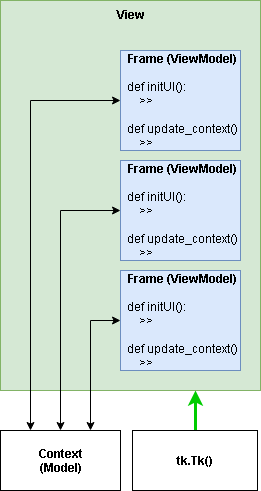

The diagram above was exported from draw.io. Its source (the exported page's mxGraphModel, read from the mxfile embedded in the PNG):
<mxGraphModel dx="928" dy="533" grid="1" gridSize="10" guides="1" tooltips="1" connect="1" arrows="1" fold="1" page="1" pageScale="1" pageWidth="826" pageHeight="1169" background="#ffffff" math="0" shadow="0">
  <root>
    <mxCell id="0" />
    <mxCell id="1" parent="0" />
    <mxCell id="2" value="&lt;b&gt;View&lt;/b&gt;" style="whiteSpace=wrap;html=1;verticalAlign=top;strokeColor=#82b366;fillColor=#d5e8d4;" vertex="1" parent="1">
      <mxGeometry x="320" y="30" width="260" height="390" as="geometry" />
    </mxCell>
    <mxCell id="11" style="edgeStyle=orthogonalEdgeStyle;rounded=0;html=1;exitX=0;exitY=0.5;entryX=0.25;entryY=0;jettySize=auto;orthogonalLoop=1;endArrow=classic;endFill=1;startArrow=classic;startFill=1;" edge="1" parent="1" source="3" target="6">
      <mxGeometry relative="1" as="geometry" />
    </mxCell>
    <mxCell id="3" value="&lt;b&gt;Frame (ViewModel)&lt;/b&gt;&lt;div&gt;&lt;br&gt;&lt;/div&gt;&lt;div style=&quot;text-align: left&quot;&gt;def initUI():&lt;/div&gt;&lt;div style=&quot;text-align: left&quot;&gt;&amp;nbsp; &amp;nbsp; &amp;gt;&amp;gt;&lt;/div&gt;&lt;div style=&quot;text-align: left&quot;&gt;&lt;br&gt;&lt;/div&gt;&lt;div style=&quot;text-align: left&quot;&gt;def update_context()&lt;/div&gt;&lt;div style=&quot;text-align: left&quot;&gt;&amp;nbsp; &amp;nbsp; &amp;gt;&amp;gt;&lt;/div&gt;" style="whiteSpace=wrap;html=1;fillColor=#dae8fc;strokeColor=#6c8ebf;" vertex="1" parent="1">
      <mxGeometry x="440" y="80" width="120" height="100" as="geometry" />
    </mxCell>
    <mxCell id="12" style="edgeStyle=orthogonalEdgeStyle;rounded=0;html=1;exitX=0;exitY=0.5;entryX=0.5;entryY=0;jettySize=auto;orthogonalLoop=1;endArrow=classic;endFill=1;startArrow=classic;startFill=1;" edge="1" parent="1" source="4" target="6">
      <mxGeometry relative="1" as="geometry" />
    </mxCell>
    <mxCell id="4" value="&lt;b&gt;Frame (ViewModel)&lt;/b&gt;&lt;div&gt;&lt;br&gt;&lt;/div&gt;&lt;div style=&quot;text-align: left&quot;&gt;def initUI():&lt;/div&gt;&lt;div style=&quot;text-align: left&quot;&gt;&amp;nbsp; &amp;nbsp; &amp;gt;&amp;gt;&lt;/div&gt;&lt;div style=&quot;text-align: left&quot;&gt;&lt;br&gt;&lt;/div&gt;&lt;div style=&quot;text-align: left&quot;&gt;def update_context()&lt;/div&gt;&lt;div style=&quot;text-align: left&quot;&gt;&amp;nbsp; &amp;nbsp; &amp;gt;&amp;gt;&lt;/div&gt;" style="whiteSpace=wrap;html=1;fillColor=#dae8fc;strokeColor=#6c8ebf;" vertex="1" parent="1">
      <mxGeometry x="440" y="190" width="120" height="100" as="geometry" />
    </mxCell>
    <mxCell id="13" style="edgeStyle=orthogonalEdgeStyle;rounded=0;html=1;exitX=0;exitY=0.5;entryX=0.75;entryY=0;jettySize=auto;orthogonalLoop=1;endArrow=classic;endFill=1;startArrow=classic;startFill=1;" edge="1" parent="1" source="5" target="6">
      <mxGeometry relative="1" as="geometry" />
    </mxCell>
    <mxCell id="5" value="&lt;b&gt;Frame (ViewModel)&lt;/b&gt;&lt;div&gt;&lt;br&gt;&lt;/div&gt;&lt;div style=&quot;text-align: left&quot;&gt;def initUI():&lt;/div&gt;&lt;div style=&quot;text-align: left&quot;&gt;&amp;nbsp; &amp;nbsp; &amp;gt;&amp;gt;&lt;/div&gt;&lt;div style=&quot;text-align: left&quot;&gt;&lt;br&gt;&lt;/div&gt;&lt;div style=&quot;text-align: left&quot;&gt;def update_context()&lt;/div&gt;&lt;div style=&quot;text-align: left&quot;&gt;&amp;nbsp; &amp;nbsp; &amp;gt;&amp;gt;&lt;/div&gt;" style="whiteSpace=wrap;html=1;fillColor=#dae8fc;strokeColor=#6c8ebf;" vertex="1" parent="1">
      <mxGeometry x="440" y="300" width="120" height="100" as="geometry" />
    </mxCell>
    <mxCell id="6" value="&lt;b&gt;Context&lt;/b&gt;&lt;div&gt;&lt;b&gt;(Model)&lt;/b&gt;&lt;/div&gt;" style="whiteSpace=wrap;html=1;" vertex="1" parent="1">
      <mxGeometry x="320" y="460" width="120" height="60" as="geometry" />
    </mxCell>
    <mxCell id="19" style="edgeStyle=orthogonalEdgeStyle;rounded=0;html=1;exitX=0.5;exitY=0;entryX=0.75;entryY=1;startArrow=none;startFill=0;endArrow=classic;endFill=1;jettySize=auto;orthogonalLoop=1;strokeColor=#00CC00;strokeWidth=3;" edge="1" parent="1" source="14" target="2">
      <mxGeometry relative="1" as="geometry" />
    </mxCell>
    <mxCell id="14" value="&lt;b&gt;tk.Tk()&lt;/b&gt;" style="whiteSpace=wrap;html=1;" vertex="1" parent="1">
      <mxGeometry x="452" y="460" width="125" height="60" as="geometry" />
    </mxCell>
  </root>
</mxGraphModel>